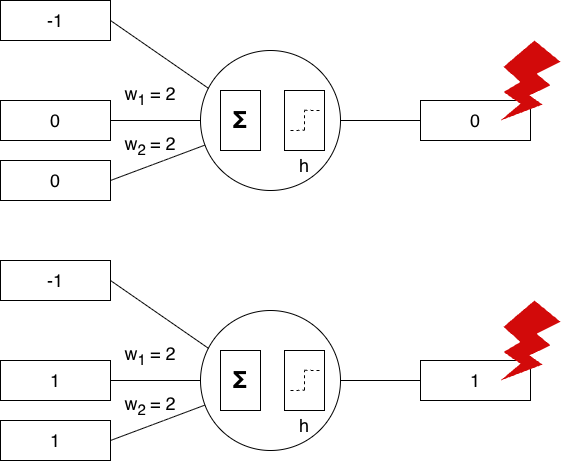

The diagram above was exported from draw.io. Its source (the exported page's mxGraphModel, read from the mxfile embedded in the PNG):
<mxGraphModel dx="1208" dy="1201" grid="1" gridSize="10" guides="1" tooltips="1" connect="1" arrows="1" fold="1" page="1" pageScale="1" pageWidth="2336" pageHeight="1654" math="0" shadow="0">
  <root>
    <mxCell id="0" />
    <mxCell id="1" parent="0" />
    <mxCell id="2" edge="1" parent="1" source="3" style="edgeStyle=orthogonalEdgeStyle;rounded=0;orthogonalLoop=1;jettySize=auto;html=1;exitX=1;exitY=0.5;exitDx=0;exitDy=0;endArrow=none;endFill=0;" target="11">
      <mxGeometry relative="1" as="geometry" />
    </mxCell>
    <mxCell id="3" parent="1" style="ellipse;whiteSpace=wrap;html=1;aspect=fixed;" value="" vertex="1">
      <mxGeometry height="140" width="140" x="310" y="240" as="geometry" />
    </mxCell>
    <mxCell id="4" parent="1" style="rounded=0;whiteSpace=wrap;html=1;" value="&lt;b&gt;&lt;font style=&quot;font-size: 24px;&quot;&gt;Σ&lt;/font&gt;&lt;/b&gt;" vertex="1">
      <mxGeometry height="60" width="40" x="330" y="280" as="geometry" />
    </mxCell>
    <mxCell id="5" parent="1" style="rounded=0;whiteSpace=wrap;html=1;" value="" vertex="1">
      <mxGeometry height="60" width="40" x="394" y="280" as="geometry" />
    </mxCell>
    <mxCell id="6" edge="1" parent="1" style="endArrow=none;dashed=1;html=1;rounded=0;" value="">
      <mxGeometry height="50" relative="1" width="50" as="geometry">
        <mxPoint x="400" y="320" as="sourcePoint" />
        <mxPoint x="414" y="319.78" as="targetPoint" />
      </mxGeometry>
    </mxCell>
    <mxCell id="7" edge="1" parent="1" style="endArrow=none;dashed=1;html=1;rounded=0;" value="">
      <mxGeometry height="50" relative="1" width="50" as="geometry">
        <mxPoint x="414" y="299.78" as="sourcePoint" />
        <mxPoint x="430" y="300" as="targetPoint" />
      </mxGeometry>
    </mxCell>
    <mxCell id="8" edge="1" parent="1" style="endArrow=none;dashed=1;html=1;rounded=0;" value="">
      <mxGeometry height="50" relative="1" width="50" as="geometry">
        <mxPoint x="414" y="319.78" as="sourcePoint" />
        <mxPoint x="414" y="299.78" as="targetPoint" />
      </mxGeometry>
    </mxCell>
    <mxCell id="9" parent="1" style="rounded=0;whiteSpace=wrap;html=1;" value="&lt;span style=&quot;font-size: 18px;&quot;&gt;0&lt;/span&gt;" vertex="1">
      <mxGeometry height="40" width="110" x="110" y="290" as="geometry" />
    </mxCell>
    <mxCell id="10" parent="1" style="rounded=0;whiteSpace=wrap;html=1;" value="&lt;span style=&quot;font-size: 18px;&quot;&gt;0&lt;/span&gt;" vertex="1">
      <mxGeometry height="40" width="110" x="110" y="350" as="geometry" />
    </mxCell>
    <mxCell id="11" parent="1" style="rounded=0;whiteSpace=wrap;html=1;" value="&lt;font style=&quot;font-size: 18px;&quot;&gt;0&lt;/font&gt;" vertex="1">
      <mxGeometry height="40" width="110" x="530" y="290" as="geometry" />
    </mxCell>
    <mxCell id="12" edge="1" parent="1" source="3" style="endArrow=none;html=1;rounded=0;entryX=1;entryY=0.5;entryDx=0;entryDy=0;" target="9" value="">
      <mxGeometry height="50" relative="1" width="50" as="geometry">
        <mxPoint x="360" y="320" as="sourcePoint" />
        <mxPoint x="410" y="270" as="targetPoint" />
      </mxGeometry>
    </mxCell>
    <mxCell id="13" edge="1" parent="1" source="3" style="endArrow=none;html=1;rounded=0;entryX=1;entryY=0.5;entryDx=0;entryDy=0;" target="10" value="">
      <mxGeometry height="50" relative="1" width="50" as="geometry">
        <mxPoint x="326" y="292" as="sourcePoint" />
        <mxPoint x="250" y="260" as="targetPoint" />
      </mxGeometry>
    </mxCell>
    <mxCell id="14" parent="1" style="rounded=0;whiteSpace=wrap;html=1;" value="&lt;font style=&quot;font-size: 18px;&quot;&gt;-1&lt;/font&gt;" vertex="1">
      <mxGeometry height="40" width="110" x="110" y="190" as="geometry" />
    </mxCell>
    <mxCell id="15" edge="1" parent="1" source="3" style="endArrow=none;html=1;rounded=0;entryX=1;entryY=0.5;entryDx=0;entryDy=0;exitX=0.058;exitY=0.271;exitDx=0;exitDy=0;exitPerimeter=0;" target="14" value="">
      <mxGeometry height="50" relative="1" width="50" as="geometry">
        <mxPoint x="320" y="320" as="sourcePoint" />
        <mxPoint x="230" y="320" as="targetPoint" />
      </mxGeometry>
    </mxCell>
    <mxCell id="QSks9tHvdLnUzO5Fhilw-15" parent="1" style="text;html=1;whiteSpace=wrap;strokeColor=none;fillColor=none;align=center;verticalAlign=middle;rounded=0;" value="&lt;font style=&quot;font-size: 18px;&quot;&gt;w&lt;sub&gt;1&amp;nbsp;&lt;/sub&gt;= 2&lt;/font&gt;" vertex="1">
      <mxGeometry height="30" width="60" x="230" y="270" as="geometry" />
    </mxCell>
    <mxCell id="QSks9tHvdLnUzO5Fhilw-16" parent="1" style="text;html=1;whiteSpace=wrap;strokeColor=none;fillColor=none;align=center;verticalAlign=middle;rounded=0;" value="&lt;font style=&quot;font-size: 18px;&quot;&gt;w&lt;sub&gt;2&lt;/sub&gt;&lt;/font&gt;&lt;font style=&quot;&quot;&gt;&lt;sub style=&quot;font-size: 15px;&quot;&gt;&amp;nbsp;&lt;/sub&gt;&lt;font style=&quot;font-size: 18px;&quot;&gt;= 2&lt;/font&gt;&lt;/font&gt;" vertex="1">
      <mxGeometry height="30" width="60" x="230" y="320" as="geometry" />
    </mxCell>
    <mxCell id="It538pTwCpAeK9NLzXVE-15" parent="1" style="text;html=1;whiteSpace=wrap;strokeColor=none;fillColor=none;align=center;verticalAlign=middle;rounded=0;" value="&lt;span style=&quot;font-size: 18px;&quot;&gt;h&lt;/span&gt;" vertex="1">
      <mxGeometry height="30" width="60" x="384" y="340" as="geometry" />
    </mxCell>
    <mxCell id="MZvh4rFVbnqsNA6CdMsl-15" edge="1" parent="1" source="MZvh4rFVbnqsNA6CdMsl-16" style="edgeStyle=orthogonalEdgeStyle;rounded=0;orthogonalLoop=1;jettySize=auto;html=1;exitX=1;exitY=0.5;exitDx=0;exitDy=0;endArrow=none;endFill=0;" target="MZvh4rFVbnqsNA6CdMsl-24">
      <mxGeometry relative="1" as="geometry" />
    </mxCell>
    <mxCell id="MZvh4rFVbnqsNA6CdMsl-16" parent="1" style="ellipse;whiteSpace=wrap;html=1;aspect=fixed;" value="" vertex="1">
      <mxGeometry height="140" width="140" x="310" y="500" as="geometry" />
    </mxCell>
    <mxCell id="MZvh4rFVbnqsNA6CdMsl-17" parent="1" style="rounded=0;whiteSpace=wrap;html=1;" value="&lt;b&gt;&lt;font style=&quot;font-size: 24px;&quot;&gt;Σ&lt;/font&gt;&lt;/b&gt;" vertex="1">
      <mxGeometry height="60" width="40" x="330" y="540" as="geometry" />
    </mxCell>
    <mxCell id="MZvh4rFVbnqsNA6CdMsl-18" parent="1" style="rounded=0;whiteSpace=wrap;html=1;" value="" vertex="1">
      <mxGeometry height="60" width="40" x="394" y="540" as="geometry" />
    </mxCell>
    <mxCell id="MZvh4rFVbnqsNA6CdMsl-19" edge="1" parent="1" style="endArrow=none;dashed=1;html=1;rounded=0;" value="">
      <mxGeometry height="50" relative="1" width="50" as="geometry">
        <mxPoint x="400" y="580" as="sourcePoint" />
        <mxPoint x="414" y="579.78" as="targetPoint" />
      </mxGeometry>
    </mxCell>
    <mxCell id="MZvh4rFVbnqsNA6CdMsl-20" edge="1" parent="1" style="endArrow=none;dashed=1;html=1;rounded=0;" value="">
      <mxGeometry height="50" relative="1" width="50" as="geometry">
        <mxPoint x="414" y="559.78" as="sourcePoint" />
        <mxPoint x="430" y="560" as="targetPoint" />
      </mxGeometry>
    </mxCell>
    <mxCell id="MZvh4rFVbnqsNA6CdMsl-21" edge="1" parent="1" style="endArrow=none;dashed=1;html=1;rounded=0;" value="">
      <mxGeometry height="50" relative="1" width="50" as="geometry">
        <mxPoint x="414" y="579.78" as="sourcePoint" />
        <mxPoint x="414" y="559.78" as="targetPoint" />
      </mxGeometry>
    </mxCell>
    <mxCell id="MZvh4rFVbnqsNA6CdMsl-22" parent="1" style="rounded=0;whiteSpace=wrap;html=1;" value="&lt;span style=&quot;font-size: 18px;&quot;&gt;1&lt;/span&gt;" vertex="1">
      <mxGeometry height="40" width="110" x="110" y="550" as="geometry" />
    </mxCell>
    <mxCell id="MZvh4rFVbnqsNA6CdMsl-23" parent="1" style="rounded=0;whiteSpace=wrap;html=1;" value="&lt;span style=&quot;font-size: 18px;&quot;&gt;1&lt;/span&gt;" vertex="1">
      <mxGeometry height="40" width="110" x="110" y="610" as="geometry" />
    </mxCell>
    <mxCell id="MZvh4rFVbnqsNA6CdMsl-24" parent="1" style="rounded=0;whiteSpace=wrap;html=1;" value="&lt;font style=&quot;font-size: 18px;&quot;&gt;1&lt;/font&gt;" vertex="1">
      <mxGeometry height="40" width="110" x="530" y="550" as="geometry" />
    </mxCell>
    <mxCell id="MZvh4rFVbnqsNA6CdMsl-25" edge="1" parent="1" source="MZvh4rFVbnqsNA6CdMsl-16" style="endArrow=none;html=1;rounded=0;entryX=1;entryY=0.5;entryDx=0;entryDy=0;" target="MZvh4rFVbnqsNA6CdMsl-22" value="">
      <mxGeometry height="50" relative="1" width="50" as="geometry">
        <mxPoint x="360" y="580" as="sourcePoint" />
        <mxPoint x="410" y="530" as="targetPoint" />
      </mxGeometry>
    </mxCell>
    <mxCell id="MZvh4rFVbnqsNA6CdMsl-26" edge="1" parent="1" source="MZvh4rFVbnqsNA6CdMsl-16" style="endArrow=none;html=1;rounded=0;entryX=1;entryY=0.5;entryDx=0;entryDy=0;" target="MZvh4rFVbnqsNA6CdMsl-23" value="">
      <mxGeometry height="50" relative="1" width="50" as="geometry">
        <mxPoint x="326" y="552" as="sourcePoint" />
        <mxPoint x="250" y="520" as="targetPoint" />
      </mxGeometry>
    </mxCell>
    <mxCell id="MZvh4rFVbnqsNA6CdMsl-27" parent="1" style="rounded=0;whiteSpace=wrap;html=1;" value="&lt;font style=&quot;font-size: 18px;&quot;&gt;-1&lt;/font&gt;" vertex="1">
      <mxGeometry height="40" width="110" x="110" y="450" as="geometry" />
    </mxCell>
    <mxCell id="MZvh4rFVbnqsNA6CdMsl-28" edge="1" parent="1" source="MZvh4rFVbnqsNA6CdMsl-16" style="endArrow=none;html=1;rounded=0;entryX=1;entryY=0.5;entryDx=0;entryDy=0;exitX=0.058;exitY=0.271;exitDx=0;exitDy=0;exitPerimeter=0;" target="MZvh4rFVbnqsNA6CdMsl-27" value="">
      <mxGeometry height="50" relative="1" width="50" as="geometry">
        <mxPoint x="320" y="580" as="sourcePoint" />
        <mxPoint x="230" y="580" as="targetPoint" />
      </mxGeometry>
    </mxCell>
    <mxCell id="MZvh4rFVbnqsNA6CdMsl-29" parent="1" style="text;html=1;whiteSpace=wrap;strokeColor=none;fillColor=none;align=center;verticalAlign=middle;rounded=0;" value="&lt;font style=&quot;font-size: 18px;&quot;&gt;w&lt;sub&gt;1&amp;nbsp;&lt;/sub&gt;= 2&lt;/font&gt;" vertex="1">
      <mxGeometry height="30" width="60" x="230" y="530" as="geometry" />
    </mxCell>
    <mxCell id="MZvh4rFVbnqsNA6CdMsl-30" parent="1" style="text;html=1;whiteSpace=wrap;strokeColor=none;fillColor=none;align=center;verticalAlign=middle;rounded=0;" value="&lt;font style=&quot;font-size: 18px;&quot;&gt;w&lt;sub&gt;2&lt;/sub&gt;&lt;/font&gt;&lt;font style=&quot;&quot;&gt;&lt;sub style=&quot;font-size: 15px;&quot;&gt;&amp;nbsp;&lt;/sub&gt;&lt;font style=&quot;font-size: 18px;&quot;&gt;= 2&lt;/font&gt;&lt;/font&gt;" vertex="1">
      <mxGeometry height="30" width="60" x="230" y="580" as="geometry" />
    </mxCell>
    <mxCell id="MZvh4rFVbnqsNA6CdMsl-31" parent="1" style="text;html=1;whiteSpace=wrap;strokeColor=none;fillColor=none;align=center;verticalAlign=middle;rounded=0;" value="&lt;span style=&quot;font-size: 18px;&quot;&gt;h&lt;/span&gt;" vertex="1">
      <mxGeometry height="30" width="60" x="384" y="600" as="geometry" />
    </mxCell>
    <mxCell id="MZvh4rFVbnqsNA6CdMsl-32" parent="1" style="verticalLabelPosition=bottom;verticalAlign=top;html=1;shape=mxgraph.basic.flash;fillColor=#D20A0A;strokeColor=none;" value="" vertex="1">
      <mxGeometry height="80" width="60" x="610" y="230" as="geometry" />
    </mxCell>
    <mxCell id="MZvh4rFVbnqsNA6CdMsl-33" parent="1" style="verticalLabelPosition=bottom;verticalAlign=top;html=1;shape=mxgraph.basic.flash;fillColor=#D20A0A;strokeColor=none;" value="" vertex="1">
      <mxGeometry height="80" width="60" x="610" y="490" as="geometry" />
    </mxCell>
  </root>
</mxGraphModel>